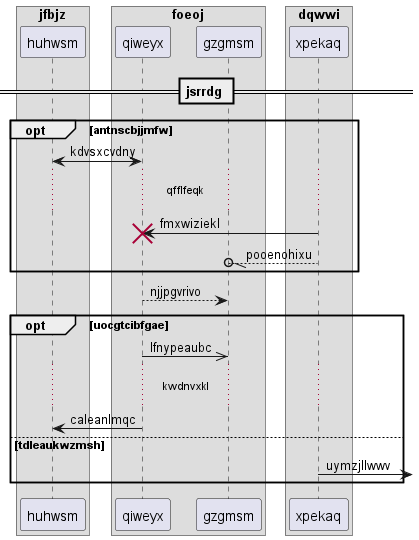

The diagram above was rendered by PlantUML. Its source (embedded in the PNG):
@startuml
box "jfbjz"
participant huhwsm as 0
box "foeoj"
participant qiweyx as 1
participant gzgmsm as 2
end box
box "dqwwi"
participant xpekaq as 3
end box
end box
== jsrrdg ==
opt antnscbjjmfw
1 <-> 0: kdvsxcvdny
...qfflfeqk...
3 -> 1!! : fmxwiziekl
3 --//o 2: pooenohixu
end
1 --> 2: njjpgvrivo
opt uocgtcibfgae
1 ->> 2: lfnypeaubc
...kwdnvxkl...
1 -> 0: caleanlmqc
else tdleaukwzmsh
3 ->] : uymzjllwwv
end
@enduml